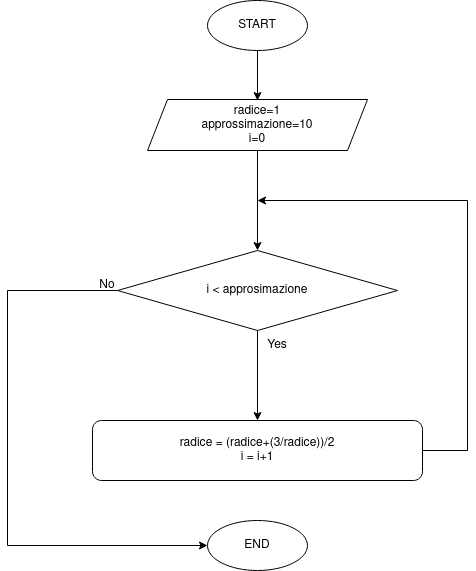

The diagram above was exported from draw.io. Its source (the exported page's mxGraphModel, read from the mxfile embedded in the PNG):
<mxGraphModel dx="2889" dy="1924" grid="1" gridSize="10" guides="1" tooltips="1" connect="1" arrows="1" fold="1" page="1" pageScale="1" pageWidth="827" pageHeight="1169" math="0" shadow="0">
  <root>
    <mxCell id="WIyWlLk6GJQsqaUBKTNV-0" />
    <mxCell id="WIyWlLk6GJQsqaUBKTNV-1" parent="WIyWlLk6GJQsqaUBKTNV-0" />
    <mxCell id="-9E23nB9NI5MWcDZELc0-143" style="edgeStyle=orthogonalEdgeStyle;rounded=0;orthogonalLoop=1;jettySize=auto;html=1;entryX=0.5;entryY=0;entryDx=0;entryDy=0;" edge="1" parent="WIyWlLk6GJQsqaUBKTNV-1" source="-9E23nB9NI5MWcDZELc0-144">
      <mxGeometry relative="1" as="geometry">
        <mxPoint x="110" y="50" as="targetPoint" />
      </mxGeometry>
    </mxCell>
    <mxCell id="-9E23nB9NI5MWcDZELc0-144" value="START" style="ellipse;whiteSpace=wrap;html=1;" vertex="1" parent="WIyWlLk6GJQsqaUBKTNV-1">
      <mxGeometry x="60" y="-50" width="100" height="50" as="geometry" />
    </mxCell>
    <mxCell id="-9E23nB9NI5MWcDZELc0-161" value="END" style="ellipse;whiteSpace=wrap;html=1;" vertex="1" parent="WIyWlLk6GJQsqaUBKTNV-1">
      <mxGeometry x="60" y="470" width="100" height="50" as="geometry" />
    </mxCell>
    <mxCell id="-9E23nB9NI5MWcDZELc0-202" style="edgeStyle=orthogonalEdgeStyle;rounded=0;orthogonalLoop=1;jettySize=auto;html=1;exitX=0.5;exitY=1;exitDx=0;exitDy=0;entryX=0.5;entryY=0;entryDx=0;entryDy=0;" edge="1" parent="WIyWlLk6GJQsqaUBKTNV-1" source="-9E23nB9NI5MWcDZELc0-168" target="-9E23nB9NI5MWcDZELc0-201">
      <mxGeometry relative="1" as="geometry" />
    </mxCell>
    <mxCell id="-9E23nB9NI5MWcDZELc0-168" value="&lt;div&gt;radice=1&lt;/div&gt;&lt;div&gt;approssimazione=10&lt;/div&gt;&lt;div&gt;i=0&lt;br&gt;&lt;/div&gt;" style="shape=parallelogram;perimeter=parallelogramPerimeter;whiteSpace=wrap;html=1;fixedSize=1;" vertex="1" parent="WIyWlLk6GJQsqaUBKTNV-1">
      <mxGeometry y="49" width="220" height="51" as="geometry" />
    </mxCell>
    <mxCell id="-9E23nB9NI5MWcDZELc0-204" style="edgeStyle=orthogonalEdgeStyle;rounded=0;orthogonalLoop=1;jettySize=auto;html=1;" edge="1" parent="WIyWlLk6GJQsqaUBKTNV-1" source="-9E23nB9NI5MWcDZELc0-176">
      <mxGeometry relative="1" as="geometry">
        <mxPoint x="110" y="150" as="targetPoint" />
        <Array as="points">
          <mxPoint x="320" y="400" />
          <mxPoint x="320" y="150" />
        </Array>
      </mxGeometry>
    </mxCell>
    <mxCell id="-9E23nB9NI5MWcDZELc0-176" value="&lt;div&gt;radice = (radice+(3/radice))/2&lt;/div&gt;&lt;div&gt;i = i+1&lt;br&gt;&lt;/div&gt;" style="rounded=1;whiteSpace=wrap;html=1;" vertex="1" parent="WIyWlLk6GJQsqaUBKTNV-1">
      <mxGeometry x="-55" y="370" width="330" height="60" as="geometry" />
    </mxCell>
    <mxCell id="-9E23nB9NI5MWcDZELc0-205" style="edgeStyle=orthogonalEdgeStyle;rounded=0;orthogonalLoop=1;jettySize=auto;html=1;exitX=0;exitY=0.5;exitDx=0;exitDy=0;entryX=0;entryY=0.5;entryDx=0;entryDy=0;" edge="1" parent="WIyWlLk6GJQsqaUBKTNV-1" source="-9E23nB9NI5MWcDZELc0-201" target="-9E23nB9NI5MWcDZELc0-161">
      <mxGeometry relative="1" as="geometry">
        <Array as="points">
          <mxPoint x="-140" y="240" />
          <mxPoint x="-140" y="495" />
        </Array>
      </mxGeometry>
    </mxCell>
    <mxCell id="-9E23nB9NI5MWcDZELc0-208" style="edgeStyle=orthogonalEdgeStyle;rounded=0;orthogonalLoop=1;jettySize=auto;html=1;exitX=0.5;exitY=1;exitDx=0;exitDy=0;" edge="1" parent="WIyWlLk6GJQsqaUBKTNV-1" source="-9E23nB9NI5MWcDZELc0-201" target="-9E23nB9NI5MWcDZELc0-176">
      <mxGeometry relative="1" as="geometry" />
    </mxCell>
    <mxCell id="-9E23nB9NI5MWcDZELc0-201" value="i &amp;lt; approsimazione" style="rhombus;whiteSpace=wrap;html=1;" vertex="1" parent="WIyWlLk6GJQsqaUBKTNV-1">
      <mxGeometry x="-30" y="200" width="280" height="80" as="geometry" />
    </mxCell>
    <mxCell id="-9E23nB9NI5MWcDZELc0-206" value="Yes" style="text;html=1;strokeColor=none;fillColor=none;align=center;verticalAlign=middle;whiteSpace=wrap;rounded=0;" vertex="1" parent="WIyWlLk6GJQsqaUBKTNV-1">
      <mxGeometry x="100" y="280" width="60" height="30" as="geometry" />
    </mxCell>
    <mxCell id="-9E23nB9NI5MWcDZELc0-207" value="No" style="text;html=1;strokeColor=none;fillColor=none;align=center;verticalAlign=middle;whiteSpace=wrap;rounded=0;" vertex="1" parent="WIyWlLk6GJQsqaUBKTNV-1">
      <mxGeometry x="-70" y="220" width="60" height="30" as="geometry" />
    </mxCell>
  </root>
</mxGraphModel>